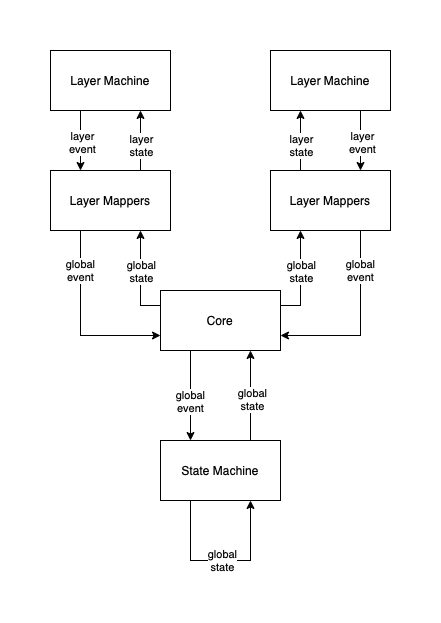

The diagram above was exported from draw.io. Its source (the exported page's mxGraphModel, read from the mxfile embedded in the PNG):
<mxGraphModel dx="786" dy="419" grid="1" gridSize="10" guides="1" tooltips="1" connect="1" arrows="1" fold="1" page="1" pageScale="1" pageWidth="827" pageHeight="1169" math="0" shadow="0">
  <root>
    <mxCell id="0" />
    <mxCell id="1" parent="0" />
    <mxCell id="Ci88IGGnT4IwaRnlCl02-13" style="edgeStyle=orthogonalEdgeStyle;rounded=0;orthogonalLoop=1;jettySize=auto;html=1;exitX=0;exitY=0.25;exitDx=0;exitDy=0;entryX=0.75;entryY=1;entryDx=0;entryDy=0;" parent="1" source="Ci88IGGnT4IwaRnlCl02-2" target="Ci88IGGnT4IwaRnlCl02-7" edge="1">
      <mxGeometry relative="1" as="geometry" />
    </mxCell>
    <mxCell id="Ci88IGGnT4IwaRnlCl02-15" value="global&lt;br&gt;state" style="edgeLabel;html=1;align=center;verticalAlign=middle;resizable=0;points=[];" parent="Ci88IGGnT4IwaRnlCl02-13" vertex="1" connectable="0">
      <mxGeometry x="0.1579" relative="1" as="geometry">
        <mxPoint as="offset" />
      </mxGeometry>
    </mxCell>
    <mxCell id="Ci88IGGnT4IwaRnlCl02-2" value="Core" style="rounded=0;whiteSpace=wrap;html=1;" parent="1" vertex="1">
      <mxGeometry x="220" y="260" width="120" height="60" as="geometry" />
    </mxCell>
    <mxCell id="Ci88IGGnT4IwaRnlCl02-10" style="edgeStyle=orthogonalEdgeStyle;rounded=0;orthogonalLoop=1;jettySize=auto;html=1;exitX=0.25;exitY=1;exitDx=0;exitDy=0;entryX=0.25;entryY=0;entryDx=0;entryDy=0;" parent="1" source="Ci88IGGnT4IwaRnlCl02-2" target="Ci88IGGnT4IwaRnlCl02-3" edge="1">
      <mxGeometry relative="1" as="geometry" />
    </mxCell>
    <mxCell id="Ci88IGGnT4IwaRnlCl02-12" value="global&lt;br&gt;event" style="edgeLabel;html=1;align=center;verticalAlign=middle;resizable=0;points=[];" parent="Ci88IGGnT4IwaRnlCl02-10" vertex="1" connectable="0">
      <mxGeometry x="-0.0667" y="-1" relative="1" as="geometry">
        <mxPoint y="8" as="offset" />
      </mxGeometry>
    </mxCell>
    <mxCell id="Ci88IGGnT4IwaRnlCl02-3" value="State Machine" style="rounded=0;whiteSpace=wrap;html=1;" parent="1" vertex="1">
      <mxGeometry x="220" y="410" width="120" height="60" as="geometry" />
    </mxCell>
    <mxCell id="Ci88IGGnT4IwaRnlCl02-4" style="edgeStyle=orthogonalEdgeStyle;rounded=0;orthogonalLoop=1;jettySize=auto;html=1;exitX=0.5;exitY=1;exitDx=0;exitDy=0;" parent="1" source="Ci88IGGnT4IwaRnlCl02-3" target="Ci88IGGnT4IwaRnlCl02-3" edge="1">
      <mxGeometry relative="1" as="geometry" />
    </mxCell>
    <mxCell id="Ci88IGGnT4IwaRnlCl02-16" style="edgeStyle=orthogonalEdgeStyle;rounded=0;orthogonalLoop=1;jettySize=auto;html=1;exitX=0.75;exitY=0;exitDx=0;exitDy=0;entryX=0.75;entryY=1;entryDx=0;entryDy=0;" parent="1" source="Ci88IGGnT4IwaRnlCl02-7" target="Ci88IGGnT4IwaRnlCl02-8" edge="1">
      <mxGeometry relative="1" as="geometry" />
    </mxCell>
    <mxCell id="Ci88IGGnT4IwaRnlCl02-17" value="layer&lt;br&gt;state" style="edgeLabel;html=1;align=center;verticalAlign=middle;resizable=0;points=[];" parent="Ci88IGGnT4IwaRnlCl02-16" vertex="1" connectable="0">
      <mxGeometry x="-0.1333" relative="1" as="geometry">
        <mxPoint as="offset" />
      </mxGeometry>
    </mxCell>
    <mxCell id="Ci88IGGnT4IwaRnlCl02-20" style="edgeStyle=orthogonalEdgeStyle;rounded=0;orthogonalLoop=1;jettySize=auto;html=1;exitX=0.25;exitY=1;exitDx=0;exitDy=0;entryX=0;entryY=0.75;entryDx=0;entryDy=0;" parent="1" source="Ci88IGGnT4IwaRnlCl02-7" target="Ci88IGGnT4IwaRnlCl02-2" edge="1">
      <mxGeometry relative="1" as="geometry" />
    </mxCell>
    <mxCell id="Ci88IGGnT4IwaRnlCl02-21" value="global&lt;br&gt;event" style="edgeLabel;html=1;align=center;verticalAlign=middle;resizable=0;points=[];" parent="Ci88IGGnT4IwaRnlCl02-20" vertex="1" connectable="0">
      <mxGeometry x="-0.5784" y="-1" relative="1" as="geometry">
        <mxPoint as="offset" />
      </mxGeometry>
    </mxCell>
    <mxCell id="Ci88IGGnT4IwaRnlCl02-7" value="Layer Mappers" style="rounded=0;whiteSpace=wrap;html=1;" parent="1" vertex="1">
      <mxGeometry x="110" y="140" width="120" height="60" as="geometry" />
    </mxCell>
    <mxCell id="Ci88IGGnT4IwaRnlCl02-18" style="edgeStyle=orthogonalEdgeStyle;rounded=0;orthogonalLoop=1;jettySize=auto;html=1;exitX=0.25;exitY=1;exitDx=0;exitDy=0;entryX=0.25;entryY=0;entryDx=0;entryDy=0;" parent="1" source="Ci88IGGnT4IwaRnlCl02-8" target="Ci88IGGnT4IwaRnlCl02-7" edge="1">
      <mxGeometry relative="1" as="geometry" />
    </mxCell>
    <mxCell id="Ci88IGGnT4IwaRnlCl02-19" value="layer&lt;br&gt;event" style="edgeLabel;html=1;align=center;verticalAlign=middle;resizable=0;points=[];" parent="Ci88IGGnT4IwaRnlCl02-18" vertex="1" connectable="0">
      <mxGeometry x="0.0333" y="1" relative="1" as="geometry">
        <mxPoint as="offset" />
      </mxGeometry>
    </mxCell>
    <mxCell id="Ci88IGGnT4IwaRnlCl02-8" value="Layer Machine" style="rounded=0;whiteSpace=wrap;html=1;" parent="1" vertex="1">
      <mxGeometry x="110" y="20" width="120" height="60" as="geometry" />
    </mxCell>
    <mxCell id="Ci88IGGnT4IwaRnlCl02-23" style="edgeStyle=orthogonalEdgeStyle;rounded=0;orthogonalLoop=1;jettySize=auto;html=1;exitX=0.75;exitY=0;exitDx=0;exitDy=0;entryX=0.25;entryY=0;entryDx=0;entryDy=0;" parent="1" source="Ci88IGGnT4IwaRnlCl02-3" edge="1">
      <mxGeometry relative="1" as="geometry">
        <mxPoint x="310" y="380" as="sourcePoint" />
        <mxPoint x="310" y="320" as="targetPoint" />
      </mxGeometry>
    </mxCell>
    <mxCell id="Ci88IGGnT4IwaRnlCl02-24" value="global&lt;br&gt;state" style="edgeLabel;html=1;align=center;verticalAlign=middle;resizable=0;points=[];" parent="Ci88IGGnT4IwaRnlCl02-23" vertex="1" connectable="0">
      <mxGeometry x="-0.0667" y="-1" relative="1" as="geometry">
        <mxPoint as="offset" />
      </mxGeometry>
    </mxCell>
    <mxCell id="Ci88IGGnT4IwaRnlCl02-25" style="edgeStyle=orthogonalEdgeStyle;rounded=0;orthogonalLoop=1;jettySize=auto;html=1;exitX=0.25;exitY=1;exitDx=0;exitDy=0;entryX=0.75;entryY=1;entryDx=0;entryDy=0;" parent="1" source="Ci88IGGnT4IwaRnlCl02-3" target="Ci88IGGnT4IwaRnlCl02-3" edge="1">
      <mxGeometry relative="1" as="geometry">
        <Array as="points">
          <mxPoint x="250" y="530" />
          <mxPoint x="310" y="530" />
        </Array>
      </mxGeometry>
    </mxCell>
    <mxCell id="Ci88IGGnT4IwaRnlCl02-26" value="global&lt;br&gt;state" style="edgeLabel;html=1;align=center;verticalAlign=middle;resizable=0;points=[];" parent="Ci88IGGnT4IwaRnlCl02-25" vertex="1" connectable="0">
      <mxGeometry x="0.0111" y="1" relative="1" as="geometry">
        <mxPoint as="offset" />
      </mxGeometry>
    </mxCell>
    <mxCell id="Ci88IGGnT4IwaRnlCl02-33" value="Layer Mappers" style="rounded=0;whiteSpace=wrap;html=1;" parent="1" vertex="1">
      <mxGeometry x="330" y="140" width="120" height="60" as="geometry" />
    </mxCell>
    <mxCell id="Ci88IGGnT4IwaRnlCl02-35" value="Layer Machine" style="rounded=0;whiteSpace=wrap;html=1;" parent="1" vertex="1">
      <mxGeometry x="330" y="20" width="120" height="60" as="geometry" />
    </mxCell>
    <mxCell id="Ci88IGGnT4IwaRnlCl02-38" style="edgeStyle=orthogonalEdgeStyle;rounded=0;orthogonalLoop=1;jettySize=auto;html=1;exitX=0.25;exitY=0;exitDx=0;exitDy=0;entryX=0.25;entryY=1;entryDx=0;entryDy=0;" parent="1" source="Ci88IGGnT4IwaRnlCl02-33" target="Ci88IGGnT4IwaRnlCl02-35" edge="1">
      <mxGeometry relative="1" as="geometry">
        <mxPoint x="380" y="140" as="sourcePoint" />
        <mxPoint x="380" y="80" as="targetPoint" />
      </mxGeometry>
    </mxCell>
    <mxCell id="Ci88IGGnT4IwaRnlCl02-39" value="layer&lt;br&gt;state" style="edgeLabel;html=1;align=center;verticalAlign=middle;resizable=0;points=[];" parent="Ci88IGGnT4IwaRnlCl02-38" vertex="1" connectable="0">
      <mxGeometry x="-0.1333" relative="1" as="geometry">
        <mxPoint as="offset" />
      </mxGeometry>
    </mxCell>
    <mxCell id="Ci88IGGnT4IwaRnlCl02-40" style="edgeStyle=orthogonalEdgeStyle;rounded=0;orthogonalLoop=1;jettySize=auto;html=1;exitX=0.75;exitY=1;exitDx=0;exitDy=0;entryX=0.75;entryY=0;entryDx=0;entryDy=0;" parent="1" source="Ci88IGGnT4IwaRnlCl02-35" target="Ci88IGGnT4IwaRnlCl02-33" edge="1">
      <mxGeometry relative="1" as="geometry">
        <mxPoint x="450" y="80.00000000000006" as="sourcePoint" />
        <mxPoint x="450" y="140" as="targetPoint" />
      </mxGeometry>
    </mxCell>
    <mxCell id="Ci88IGGnT4IwaRnlCl02-41" value="layer&lt;br&gt;event" style="edgeLabel;html=1;align=center;verticalAlign=middle;resizable=0;points=[];" parent="Ci88IGGnT4IwaRnlCl02-40" vertex="1" connectable="0">
      <mxGeometry x="0.0333" y="1" relative="1" as="geometry">
        <mxPoint as="offset" />
      </mxGeometry>
    </mxCell>
    <mxCell id="Ci88IGGnT4IwaRnlCl02-44" style="edgeStyle=orthogonalEdgeStyle;rounded=0;orthogonalLoop=1;jettySize=auto;html=1;exitX=1;exitY=0.25;exitDx=0;exitDy=0;entryX=0.25;entryY=1;entryDx=0;entryDy=0;" parent="1" source="Ci88IGGnT4IwaRnlCl02-2" target="Ci88IGGnT4IwaRnlCl02-33" edge="1">
      <mxGeometry relative="1" as="geometry">
        <mxPoint x="400" y="275" as="sourcePoint" />
        <mxPoint x="380" y="220" as="targetPoint" />
      </mxGeometry>
    </mxCell>
    <mxCell id="Ci88IGGnT4IwaRnlCl02-45" value="global&lt;br&gt;state" style="edgeLabel;html=1;align=center;verticalAlign=middle;resizable=0;points=[];" parent="Ci88IGGnT4IwaRnlCl02-44" vertex="1" connectable="0">
      <mxGeometry x="0.1579" relative="1" as="geometry">
        <mxPoint as="offset" />
      </mxGeometry>
    </mxCell>
    <mxCell id="Ci88IGGnT4IwaRnlCl02-46" style="edgeStyle=orthogonalEdgeStyle;rounded=0;orthogonalLoop=1;jettySize=auto;html=1;exitX=0.75;exitY=1;exitDx=0;exitDy=0;entryX=1;entryY=0.75;entryDx=0;entryDy=0;" parent="1" source="Ci88IGGnT4IwaRnlCl02-33" target="Ci88IGGnT4IwaRnlCl02-2" edge="1">
      <mxGeometry relative="1" as="geometry">
        <mxPoint x="374" y="220" as="sourcePoint" />
        <mxPoint x="454" y="325" as="targetPoint" />
      </mxGeometry>
    </mxCell>
    <mxCell id="Ci88IGGnT4IwaRnlCl02-47" value="global&lt;br&gt;event" style="edgeLabel;html=1;align=center;verticalAlign=middle;resizable=0;points=[];" parent="Ci88IGGnT4IwaRnlCl02-46" vertex="1" connectable="0">
      <mxGeometry x="-0.5784" y="-1" relative="1" as="geometry">
        <mxPoint as="offset" />
      </mxGeometry>
    </mxCell>
  </root>
</mxGraphModel>